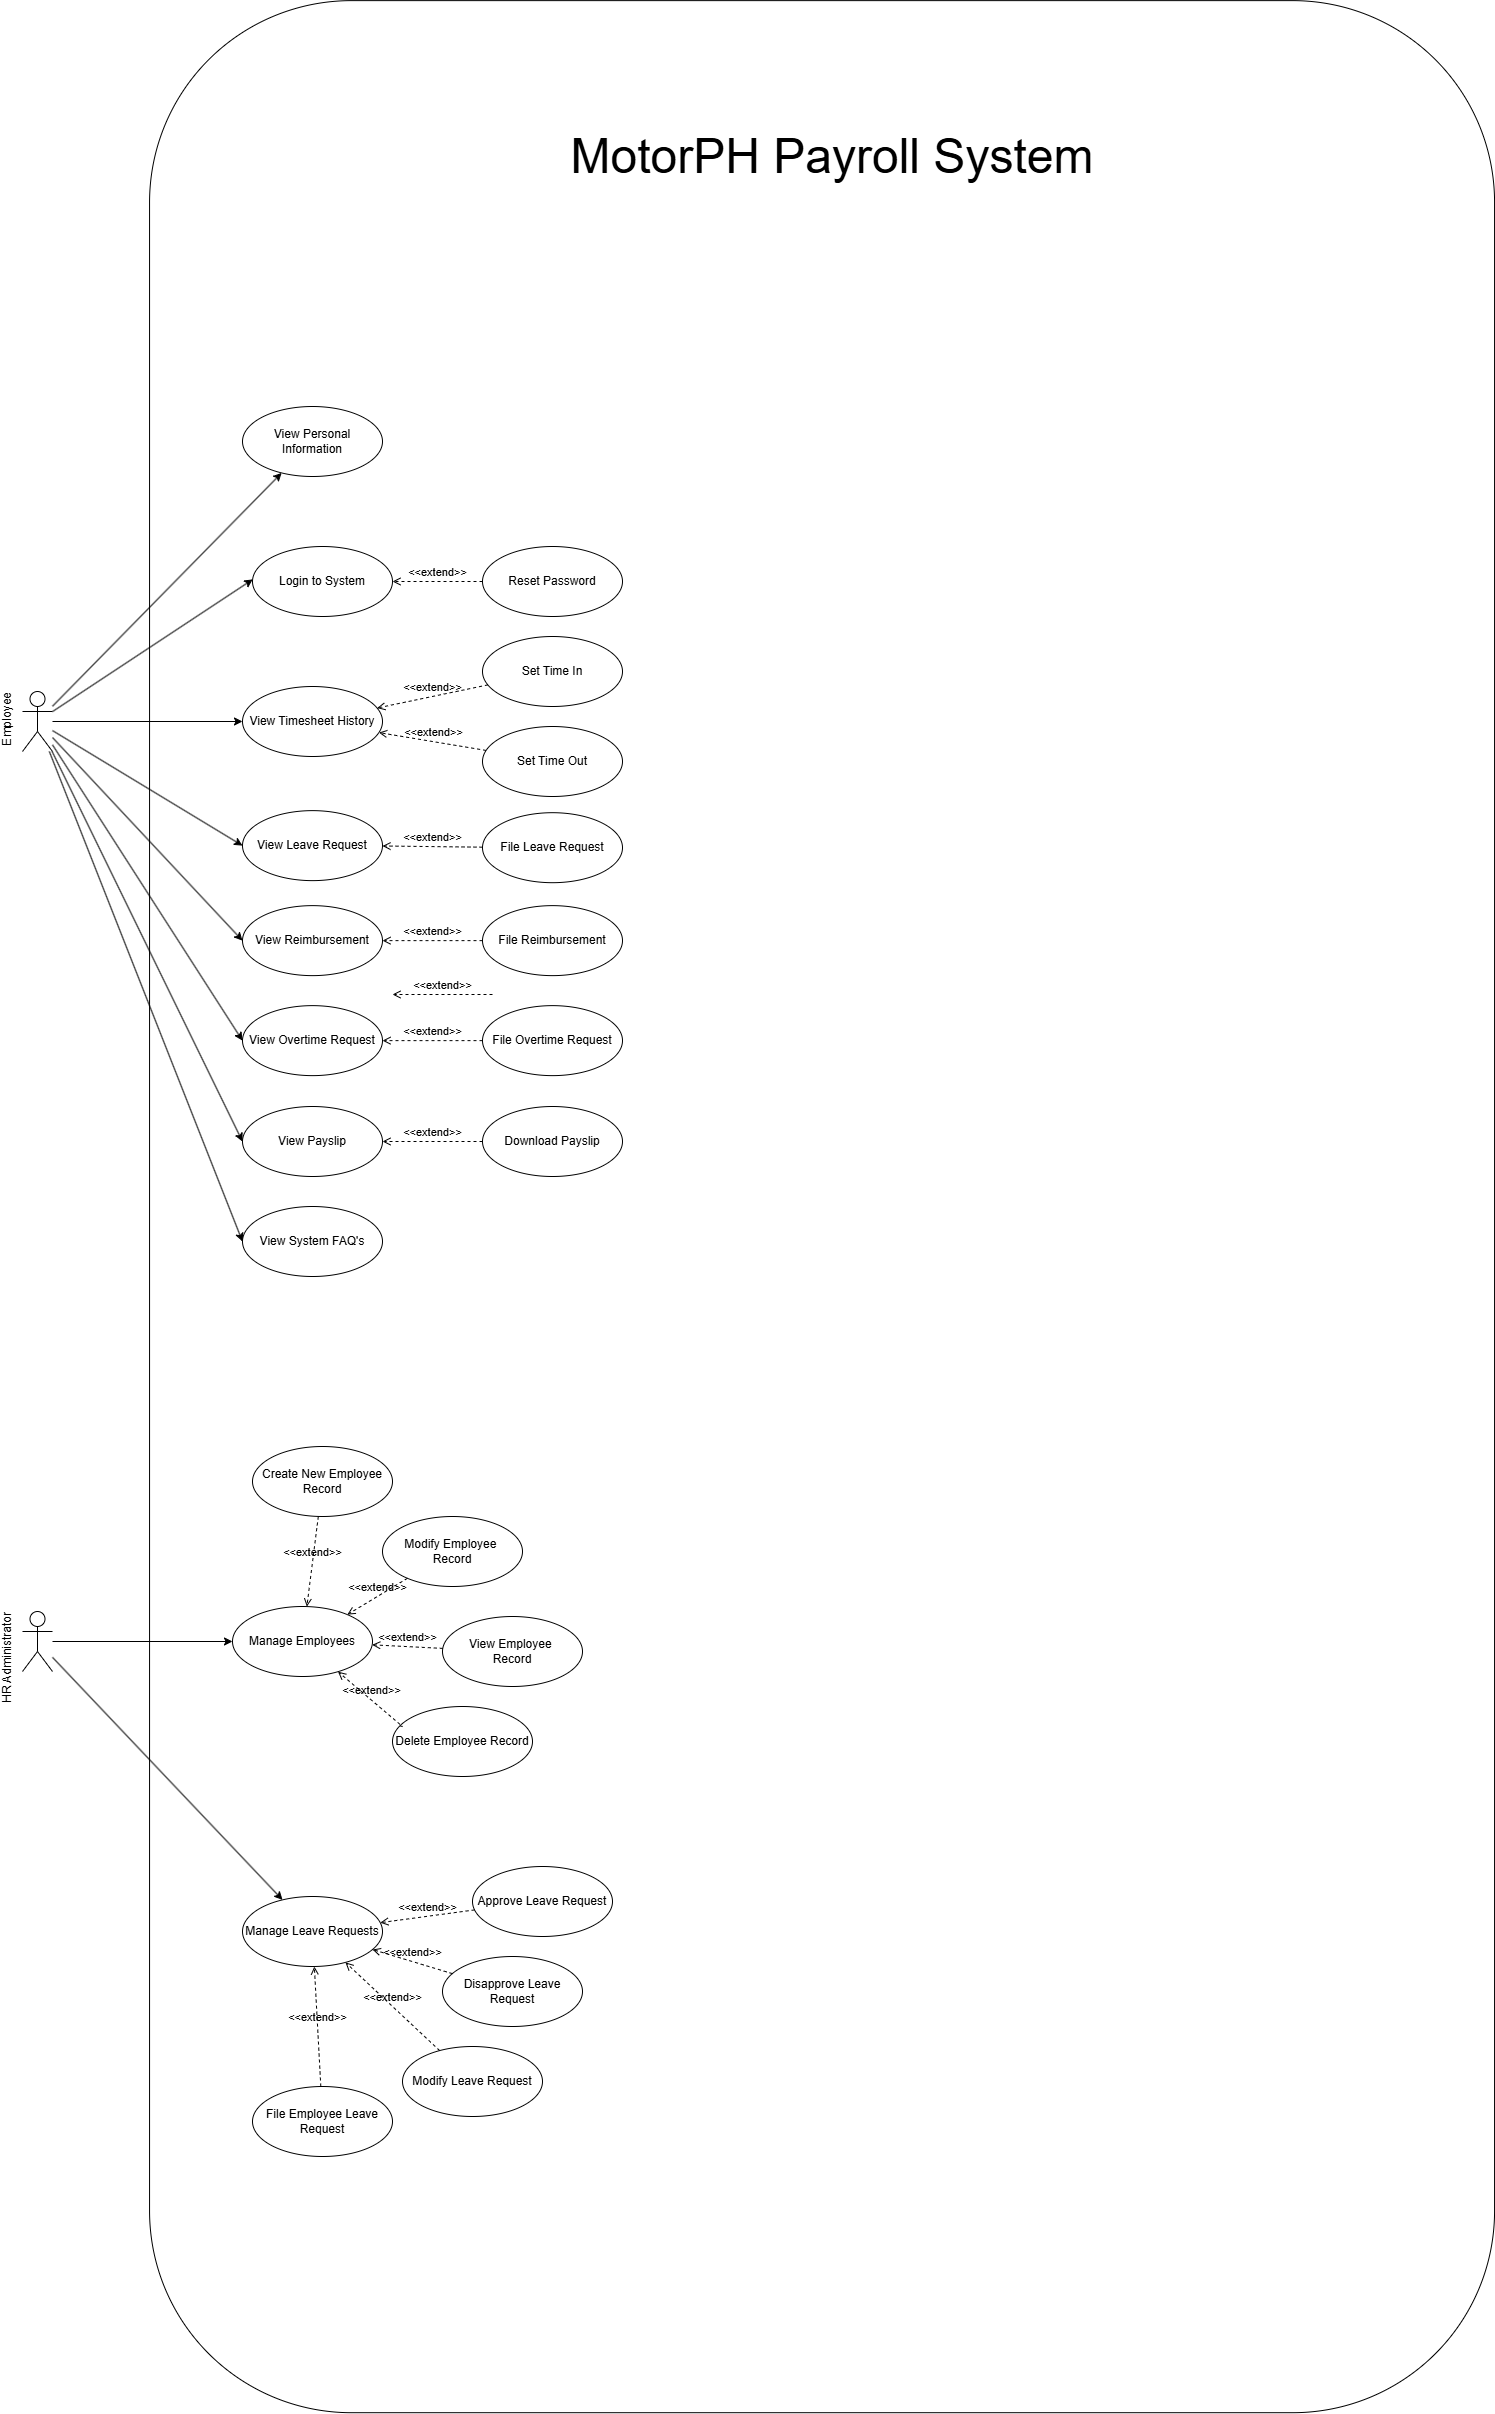

The diagram above was exported from draw.io. Its source (the exported page's mxGraphModel, read from the mxfile embedded in the PNG):
<mxGraphModel dx="2370" dy="2023" grid="1" gridSize="10" guides="1" tooltips="1" connect="1" arrows="1" fold="1" page="1" pageScale="1" pageWidth="850" pageHeight="1100" background="none" math="0" shadow="0">
  <root>
    <mxCell id="0" />
    <mxCell id="1" parent="0" />
    <mxCell id="-JqhecGolyUJ63ReJ_oa-2" value="" style="rounded=1;whiteSpace=wrap;html=1;rotation=-90;movable=1;resizable=1;rotatable=1;deletable=1;editable=1;locked=0;connectable=1;" parent="1" vertex="1">
      <mxGeometry x="-406.48" y="287.66" width="2412.07" height="1345" as="geometry" />
    </mxCell>
    <mxCell id="-JqhecGolyUJ63ReJ_oa-5" style="rounded=0;orthogonalLoop=1;jettySize=auto;html=1;" parent="1" source="-JqhecGolyUJ63ReJ_oa-3" target="-JqhecGolyUJ63ReJ_oa-4" edge="1">
      <mxGeometry relative="1" as="geometry" />
    </mxCell>
    <mxCell id="-JqhecGolyUJ63ReJ_oa-35" style="rounded=0;orthogonalLoop=1;jettySize=auto;html=1;entryX=0.002;entryY=0.47;entryDx=0;entryDy=0;entryPerimeter=0;" parent="1" source="-JqhecGolyUJ63ReJ_oa-3" target="-JqhecGolyUJ63ReJ_oa-8" edge="1">
      <mxGeometry relative="1" as="geometry" />
    </mxCell>
    <mxCell id="-JqhecGolyUJ63ReJ_oa-36" style="rounded=0;orthogonalLoop=1;jettySize=auto;html=1;entryX=0;entryY=0.5;entryDx=0;entryDy=0;" parent="1" source="-JqhecGolyUJ63ReJ_oa-3" target="-JqhecGolyUJ63ReJ_oa-9" edge="1">
      <mxGeometry relative="1" as="geometry" />
    </mxCell>
    <mxCell id="-JqhecGolyUJ63ReJ_oa-37" style="rounded=0;orthogonalLoop=1;jettySize=auto;html=1;entryX=0;entryY=0.5;entryDx=0;entryDy=0;" parent="1" source="-JqhecGolyUJ63ReJ_oa-3" target="-JqhecGolyUJ63ReJ_oa-12" edge="1">
      <mxGeometry relative="1" as="geometry" />
    </mxCell>
    <mxCell id="-JqhecGolyUJ63ReJ_oa-38" style="rounded=0;orthogonalLoop=1;jettySize=auto;html=1;elbow=vertical;entryX=0;entryY=0.5;entryDx=0;entryDy=0;" parent="1" source="-JqhecGolyUJ63ReJ_oa-3" target="-JqhecGolyUJ63ReJ_oa-13" edge="1">
      <mxGeometry relative="1" as="geometry">
        <mxPoint x="30" y="470" as="sourcePoint" />
      </mxGeometry>
    </mxCell>
    <mxCell id="-JqhecGolyUJ63ReJ_oa-4" value="View Personal Information" style="ellipse;whiteSpace=wrap;html=1;" parent="1" vertex="1">
      <mxGeometry x="220" y="160" width="140" height="70" as="geometry" />
    </mxCell>
    <mxCell id="-JqhecGolyUJ63ReJ_oa-8" value="Login to System" style="ellipse;whiteSpace=wrap;html=1;" parent="1" vertex="1">
      <mxGeometry x="230" y="300" width="140" height="70" as="geometry" />
    </mxCell>
    <mxCell id="-JqhecGolyUJ63ReJ_oa-9" value="View Timesheet History" style="ellipse;whiteSpace=wrap;html=1;" parent="1" vertex="1">
      <mxGeometry x="220" y="440" width="140" height="70" as="geometry" />
    </mxCell>
    <mxCell id="-JqhecGolyUJ63ReJ_oa-10" value="File Reimbursement" style="ellipse;whiteSpace=wrap;html=1;" parent="1" vertex="1">
      <mxGeometry x="460" y="659.13" width="140" height="70" as="geometry" />
    </mxCell>
    <mxCell id="-JqhecGolyUJ63ReJ_oa-11" value="File Leave Request" style="ellipse;whiteSpace=wrap;html=1;" parent="1" vertex="1">
      <mxGeometry x="460" y="566.1899999999999" width="140" height="70" as="geometry" />
    </mxCell>
    <mxCell id="-JqhecGolyUJ63ReJ_oa-12" value="View Leave Request" style="ellipse;whiteSpace=wrap;html=1;" parent="1" vertex="1">
      <mxGeometry x="220" y="564.13" width="140" height="70" as="geometry" />
    </mxCell>
    <mxCell id="-JqhecGolyUJ63ReJ_oa-13" value="View Reimbursement" style="ellipse;whiteSpace=wrap;html=1;" parent="1" vertex="1">
      <mxGeometry x="220" y="659.13" width="140" height="70" as="geometry" />
    </mxCell>
    <mxCell id="-JqhecGolyUJ63ReJ_oa-15" value="&amp;lt;&amp;lt;extend&amp;gt;&amp;gt;" style="html=1;verticalAlign=bottom;labelBackgroundColor=none;endArrow=open;endFill=0;dashed=1;rounded=0;" parent="1" source="-JqhecGolyUJ63ReJ_oa-11" target="-JqhecGolyUJ63ReJ_oa-12" edge="1">
      <mxGeometry x="-0.0002" width="160" relative="1" as="geometry">
        <mxPoint x="420" y="529.13" as="sourcePoint" />
        <mxPoint x="580" y="529.13" as="targetPoint" />
        <mxPoint as="offset" />
      </mxGeometry>
    </mxCell>
    <mxCell id="-JqhecGolyUJ63ReJ_oa-16" value="&amp;lt;&amp;lt;extend&amp;gt;&amp;gt;" style="html=1;verticalAlign=bottom;labelBackgroundColor=none;endArrow=open;endFill=0;dashed=1;rounded=0;" parent="1" source="-JqhecGolyUJ63ReJ_oa-10" target="-JqhecGolyUJ63ReJ_oa-13" edge="1">
      <mxGeometry x="-0.0002" width="160" relative="1" as="geometry">
        <mxPoint x="470" y="611.13" as="sourcePoint" />
        <mxPoint x="370" y="610.13" as="targetPoint" />
        <mxPoint as="offset" />
      </mxGeometry>
    </mxCell>
    <mxCell id="-JqhecGolyUJ63ReJ_oa-17" value="Set Time In" style="ellipse;whiteSpace=wrap;html=1;" parent="1" vertex="1">
      <mxGeometry x="460" y="389.99999999999994" width="140" height="70" as="geometry" />
    </mxCell>
    <mxCell id="-JqhecGolyUJ63ReJ_oa-18" value="Set Time Out" style="ellipse;whiteSpace=wrap;html=1;" parent="1" vertex="1">
      <mxGeometry x="460" y="479.99999999999994" width="140" height="70" as="geometry" />
    </mxCell>
    <mxCell id="-JqhecGolyUJ63ReJ_oa-20" value="&amp;lt;&amp;lt;extend&amp;gt;&amp;gt;" style="html=1;verticalAlign=bottom;labelBackgroundColor=none;endArrow=open;endFill=0;dashed=1;rounded=0;" parent="1" source="-JqhecGolyUJ63ReJ_oa-17" target="-JqhecGolyUJ63ReJ_oa-9" edge="1">
      <mxGeometry x="-0.0002" width="160" relative="1" as="geometry">
        <mxPoint x="470" y="562" as="sourcePoint" />
        <mxPoint x="370" y="561" as="targetPoint" />
        <mxPoint as="offset" />
      </mxGeometry>
    </mxCell>
    <mxCell id="-JqhecGolyUJ63ReJ_oa-21" value="&amp;lt;&amp;lt;extend&amp;gt;&amp;gt;" style="html=1;verticalAlign=bottom;labelBackgroundColor=none;endArrow=open;endFill=0;dashed=1;rounded=0;" parent="1" source="-JqhecGolyUJ63ReJ_oa-18" target="-JqhecGolyUJ63ReJ_oa-9" edge="1">
      <mxGeometry x="-0.0002" width="160" relative="1" as="geometry">
        <mxPoint x="484" y="406" as="sourcePoint" />
        <mxPoint x="356" y="454" as="targetPoint" />
        <mxPoint as="offset" />
      </mxGeometry>
    </mxCell>
    <mxCell id="-JqhecGolyUJ63ReJ_oa-22" value="View Overtime Request" style="ellipse;whiteSpace=wrap;html=1;" parent="1" vertex="1">
      <mxGeometry x="220" y="759.13" width="140" height="70" as="geometry" />
    </mxCell>
    <mxCell id="-JqhecGolyUJ63ReJ_oa-23" value="File Overtime Request" style="ellipse;whiteSpace=wrap;html=1;" parent="1" vertex="1">
      <mxGeometry x="460" y="759.13" width="140" height="70" as="geometry" />
    </mxCell>
    <mxCell id="-JqhecGolyUJ63ReJ_oa-25" value="&amp;lt;&amp;lt;extend&amp;gt;&amp;gt;" style="html=1;verticalAlign=bottom;labelBackgroundColor=none;endArrow=open;endFill=0;dashed=1;rounded=0;" parent="1" source="-JqhecGolyUJ63ReJ_oa-23" target="-JqhecGolyUJ63ReJ_oa-22" edge="1">
      <mxGeometry x="-0.0002" width="160" relative="1" as="geometry">
        <mxPoint x="470" y="704.13" as="sourcePoint" />
        <mxPoint x="370" y="704.13" as="targetPoint" />
        <mxPoint as="offset" />
      </mxGeometry>
    </mxCell>
    <mxCell id="-JqhecGolyUJ63ReJ_oa-39" style="rounded=0;orthogonalLoop=1;jettySize=auto;html=1;elbow=vertical;entryX=0;entryY=0.5;entryDx=0;entryDy=0;" parent="1" source="-JqhecGolyUJ63ReJ_oa-3" target="-JqhecGolyUJ63ReJ_oa-22" edge="1">
      <mxGeometry relative="1" as="geometry">
        <mxPoint x="30" y="470" as="sourcePoint" />
      </mxGeometry>
    </mxCell>
    <mxCell id="-JqhecGolyUJ63ReJ_oa-42" value="View Payslip" style="ellipse;whiteSpace=wrap;html=1;" parent="1" vertex="1">
      <mxGeometry x="220" y="860" width="140" height="70" as="geometry" />
    </mxCell>
    <mxCell id="-JqhecGolyUJ63ReJ_oa-44" style="rounded=0;orthogonalLoop=1;jettySize=auto;html=1;elbow=vertical;entryX=0;entryY=0.5;entryDx=0;entryDy=0;" parent="1" source="-JqhecGolyUJ63ReJ_oa-3" target="-JqhecGolyUJ63ReJ_oa-42" edge="1">
      <mxGeometry relative="1" as="geometry">
        <mxPoint x="30" y="470" as="sourcePoint" />
        <mxPoint x="230" y="804" as="targetPoint" />
      </mxGeometry>
    </mxCell>
    <mxCell id="-JqhecGolyUJ63ReJ_oa-3" value="Employee" style="shape=umlActor;verticalLabelPosition=middle;verticalAlign=middle;html=1;outlineConnect=0;labelPosition=left;align=right;horizontal=0;" parent="1" vertex="1">
      <mxGeometry y="445" width="30" height="60" as="geometry" />
    </mxCell>
    <mxCell id="-JqhecGolyUJ63ReJ_oa-45" value="MotorPH Payroll System" style="text;html=1;align=center;verticalAlign=middle;whiteSpace=wrap;rounded=0;fontSize=48;" parent="1" vertex="1">
      <mxGeometry x="300" y="-240" width="1020" height="300" as="geometry" />
    </mxCell>
    <mxCell id="gmFtnnWuy0leDT3SukiW-23" style="edgeStyle=orthogonalEdgeStyle;rounded=0;orthogonalLoop=1;jettySize=auto;html=1;" edge="1" parent="1" source="-JqhecGolyUJ63ReJ_oa-46" target="gmFtnnWuy0leDT3SukiW-11">
      <mxGeometry relative="1" as="geometry" />
    </mxCell>
    <mxCell id="gmFtnnWuy0leDT3SukiW-38" style="rounded=0;orthogonalLoop=1;jettySize=auto;html=1;" edge="1" parent="1" source="-JqhecGolyUJ63ReJ_oa-46" target="gmFtnnWuy0leDT3SukiW-24">
      <mxGeometry relative="1" as="geometry" />
    </mxCell>
    <mxCell id="-JqhecGolyUJ63ReJ_oa-46" value="HR Administrator" style="shape=umlActor;verticalLabelPosition=middle;verticalAlign=middle;html=1;outlineConnect=0;labelPosition=left;align=right;horizontal=0;" parent="1" vertex="1">
      <mxGeometry y="1365" width="30" height="60" as="geometry" />
    </mxCell>
    <mxCell id="gmFtnnWuy0leDT3SukiW-1" value="Download Payslip" style="ellipse;whiteSpace=wrap;html=1;" vertex="1" parent="1">
      <mxGeometry x="460" y="860" width="140" height="70" as="geometry" />
    </mxCell>
    <mxCell id="gmFtnnWuy0leDT3SukiW-2" value="&amp;lt;&amp;lt;extend&amp;gt;&amp;gt;" style="html=1;verticalAlign=bottom;labelBackgroundColor=none;endArrow=open;endFill=0;dashed=1;rounded=0;" edge="1" parent="1" source="gmFtnnWuy0leDT3SukiW-1" target="-JqhecGolyUJ63ReJ_oa-42">
      <mxGeometry x="-0.0002" width="160" relative="1" as="geometry">
        <mxPoint x="470" y="804" as="sourcePoint" />
        <mxPoint x="370" y="804" as="targetPoint" />
        <mxPoint as="offset" />
      </mxGeometry>
    </mxCell>
    <mxCell id="gmFtnnWuy0leDT3SukiW-3" value="View System FAQ's" style="ellipse;whiteSpace=wrap;html=1;" vertex="1" parent="1">
      <mxGeometry x="220" y="960" width="140" height="70" as="geometry" />
    </mxCell>
    <mxCell id="gmFtnnWuy0leDT3SukiW-5" style="rounded=0;orthogonalLoop=1;jettySize=auto;html=1;elbow=vertical;entryX=0;entryY=0.5;entryDx=0;entryDy=0;" edge="1" parent="1" source="-JqhecGolyUJ63ReJ_oa-3" target="gmFtnnWuy0leDT3SukiW-3">
      <mxGeometry relative="1" as="geometry">
        <mxPoint x="40" y="515" as="sourcePoint" />
        <mxPoint x="230" y="905" as="targetPoint" />
      </mxGeometry>
    </mxCell>
    <mxCell id="gmFtnnWuy0leDT3SukiW-6" value="Reset Password" style="ellipse;whiteSpace=wrap;html=1;" vertex="1" parent="1">
      <mxGeometry x="460" y="300" width="140" height="70" as="geometry" />
    </mxCell>
    <mxCell id="gmFtnnWuy0leDT3SukiW-8" value="&amp;lt;&amp;lt;extend&amp;gt;&amp;gt;" style="html=1;verticalAlign=bottom;labelBackgroundColor=none;endArrow=open;endFill=0;dashed=1;rounded=0;" edge="1" parent="1" source="gmFtnnWuy0leDT3SukiW-6" target="-JqhecGolyUJ63ReJ_oa-8">
      <mxGeometry x="-0.0002" width="160" relative="1" as="geometry">
        <mxPoint x="475" y="448" as="sourcePoint" />
        <mxPoint x="365" y="472" as="targetPoint" />
        <mxPoint as="offset" />
      </mxGeometry>
    </mxCell>
    <mxCell id="gmFtnnWuy0leDT3SukiW-11" value="Manage Employees" style="ellipse;whiteSpace=wrap;html=1;" vertex="1" parent="1">
      <mxGeometry x="210" y="1360" width="140" height="70" as="geometry" />
    </mxCell>
    <mxCell id="gmFtnnWuy0leDT3SukiW-12" value="Create New Employee&lt;div&gt;Record&lt;/div&gt;" style="ellipse;whiteSpace=wrap;html=1;" vertex="1" parent="1">
      <mxGeometry x="230" y="1200" width="140" height="70" as="geometry" />
    </mxCell>
    <mxCell id="gmFtnnWuy0leDT3SukiW-13" value="Modify Employee&amp;nbsp;&lt;div&gt;Record&lt;/div&gt;" style="ellipse;whiteSpace=wrap;html=1;" vertex="1" parent="1">
      <mxGeometry x="360" y="1270" width="140" height="70" as="geometry" />
    </mxCell>
    <mxCell id="gmFtnnWuy0leDT3SukiW-14" value="View Employee&amp;nbsp;&lt;div&gt;Record&lt;/div&gt;" style="ellipse;whiteSpace=wrap;html=1;" vertex="1" parent="1">
      <mxGeometry x="420" y="1370" width="140" height="70" as="geometry" />
    </mxCell>
    <mxCell id="gmFtnnWuy0leDT3SukiW-15" value="Delete Employee Record" style="ellipse;whiteSpace=wrap;html=1;" vertex="1" parent="1">
      <mxGeometry x="370" y="1460" width="140" height="70" as="geometry" />
    </mxCell>
    <mxCell id="gmFtnnWuy0leDT3SukiW-17" value="&amp;lt;&amp;lt;extend&amp;gt;&amp;gt;" style="html=1;verticalAlign=bottom;labelBackgroundColor=none;endArrow=open;endFill=0;dashed=1;rounded=0;" edge="1" parent="1">
      <mxGeometry x="-0.0002" width="160" relative="1" as="geometry">
        <mxPoint x="470" y="748" as="sourcePoint" />
        <mxPoint x="370" y="748" as="targetPoint" />
        <mxPoint as="offset" />
      </mxGeometry>
    </mxCell>
    <mxCell id="gmFtnnWuy0leDT3SukiW-19" value="&amp;lt;&amp;lt;extend&amp;gt;&amp;gt;" style="html=1;verticalAlign=bottom;labelBackgroundColor=none;endArrow=open;endFill=0;dashed=1;rounded=0;" edge="1" parent="1" source="gmFtnnWuy0leDT3SukiW-12" target="gmFtnnWuy0leDT3SukiW-11">
      <mxGeometry x="-0.0002" width="160" relative="1" as="geometry">
        <mxPoint x="340" y="1280" as="sourcePoint" />
        <mxPoint x="240" y="1280" as="targetPoint" />
        <mxPoint as="offset" />
      </mxGeometry>
    </mxCell>
    <mxCell id="gmFtnnWuy0leDT3SukiW-20" value="&amp;lt;&amp;lt;extend&amp;gt;&amp;gt;" style="html=1;verticalAlign=bottom;labelBackgroundColor=none;endArrow=open;endFill=0;dashed=1;rounded=0;" edge="1" parent="1" source="gmFtnnWuy0leDT3SukiW-13" target="gmFtnnWuy0leDT3SukiW-11">
      <mxGeometry x="-0.0002" width="160" relative="1" as="geometry">
        <mxPoint x="441" y="1330" as="sourcePoint" />
        <mxPoint x="339" y="1380" as="targetPoint" />
        <mxPoint as="offset" />
      </mxGeometry>
    </mxCell>
    <mxCell id="gmFtnnWuy0leDT3SukiW-21" value="&amp;lt;&amp;lt;extend&amp;gt;&amp;gt;" style="html=1;verticalAlign=bottom;labelBackgroundColor=none;endArrow=open;endFill=0;dashed=1;rounded=0;" edge="1" parent="1" source="gmFtnnWuy0leDT3SukiW-14" target="gmFtnnWuy0leDT3SukiW-11">
      <mxGeometry x="-0.0002" width="160" relative="1" as="geometry">
        <mxPoint x="420" y="1398" as="sourcePoint" />
        <mxPoint x="360" y="1402" as="targetPoint" />
        <mxPoint as="offset" />
      </mxGeometry>
    </mxCell>
    <mxCell id="gmFtnnWuy0leDT3SukiW-22" value="&amp;lt;&amp;lt;extend&amp;gt;&amp;gt;" style="html=1;verticalAlign=bottom;labelBackgroundColor=none;endArrow=open;endFill=0;dashed=1;rounded=0;" edge="1" parent="1" source="gmFtnnWuy0leDT3SukiW-15" target="gmFtnnWuy0leDT3SukiW-11">
      <mxGeometry x="-0.0002" width="160" relative="1" as="geometry">
        <mxPoint x="435" y="1463" as="sourcePoint" />
        <mxPoint x="345" y="1427" as="targetPoint" />
        <mxPoint as="offset" />
        <Array as="points">
          <mxPoint x="380" y="1480" />
        </Array>
      </mxGeometry>
    </mxCell>
    <mxCell id="gmFtnnWuy0leDT3SukiW-24" value="Manage Leave Requests" style="ellipse;whiteSpace=wrap;html=1;" vertex="1" parent="1">
      <mxGeometry x="220" y="1650" width="140" height="70" as="geometry" />
    </mxCell>
    <mxCell id="gmFtnnWuy0leDT3SukiW-34" value="Approve Leave Request" style="ellipse;whiteSpace=wrap;html=1;" vertex="1" parent="1">
      <mxGeometry x="450" y="1620" width="140" height="70" as="geometry" />
    </mxCell>
    <mxCell id="gmFtnnWuy0leDT3SukiW-35" value="Disapprove Leave Request" style="ellipse;whiteSpace=wrap;html=1;" vertex="1" parent="1">
      <mxGeometry x="420" y="1710" width="140" height="70" as="geometry" />
    </mxCell>
    <mxCell id="gmFtnnWuy0leDT3SukiW-36" value="Modify Leave Request" style="ellipse;whiteSpace=wrap;html=1;" vertex="1" parent="1">
      <mxGeometry x="380" y="1800" width="140" height="70" as="geometry" />
    </mxCell>
    <mxCell id="gmFtnnWuy0leDT3SukiW-37" value="File Employee Leave Request" style="ellipse;whiteSpace=wrap;html=1;" vertex="1" parent="1">
      <mxGeometry x="230" y="1840" width="140" height="70" as="geometry" />
    </mxCell>
    <mxCell id="gmFtnnWuy0leDT3SukiW-40" value="&amp;lt;&amp;lt;extend&amp;gt;&amp;gt;" style="html=1;verticalAlign=bottom;labelBackgroundColor=none;endArrow=open;endFill=0;dashed=1;rounded=0;" edge="1" parent="1" source="gmFtnnWuy0leDT3SukiW-34" target="gmFtnnWuy0leDT3SukiW-24">
      <mxGeometry x="-0.0002" width="160" relative="1" as="geometry">
        <mxPoint x="455" y="1545" as="sourcePoint" />
        <mxPoint x="325" y="1435" as="targetPoint" />
        <mxPoint as="offset" />
      </mxGeometry>
    </mxCell>
    <mxCell id="gmFtnnWuy0leDT3SukiW-41" value="&amp;lt;&amp;lt;extend&amp;gt;&amp;gt;" style="html=1;verticalAlign=bottom;labelBackgroundColor=none;endArrow=open;endFill=0;dashed=1;rounded=0;" edge="1" parent="1" source="gmFtnnWuy0leDT3SukiW-35" target="gmFtnnWuy0leDT3SukiW-24">
      <mxGeometry x="-0.0002" width="160" relative="1" as="geometry">
        <mxPoint x="462" y="1674" as="sourcePoint" />
        <mxPoint x="368" y="1686" as="targetPoint" />
        <mxPoint as="offset" />
      </mxGeometry>
    </mxCell>
    <mxCell id="gmFtnnWuy0leDT3SukiW-42" value="&amp;lt;&amp;lt;extend&amp;gt;&amp;gt;" style="html=1;verticalAlign=bottom;labelBackgroundColor=none;endArrow=open;endFill=0;dashed=1;rounded=0;" edge="1" parent="1" source="gmFtnnWuy0leDT3SukiW-36" target="gmFtnnWuy0leDT3SukiW-24">
      <mxGeometry x="-0.0002" width="160" relative="1" as="geometry">
        <mxPoint x="440" y="1737" as="sourcePoint" />
        <mxPoint x="360" y="1713" as="targetPoint" />
        <mxPoint as="offset" />
      </mxGeometry>
    </mxCell>
    <mxCell id="gmFtnnWuy0leDT3SukiW-43" value="&amp;lt;&amp;lt;extend&amp;gt;&amp;gt;" style="html=1;verticalAlign=bottom;labelBackgroundColor=none;endArrow=open;endFill=0;dashed=1;rounded=0;" edge="1" parent="1" source="gmFtnnWuy0leDT3SukiW-37" target="gmFtnnWuy0leDT3SukiW-24">
      <mxGeometry x="-0.0002" width="160" relative="1" as="geometry">
        <mxPoint x="427" y="1814" as="sourcePoint" />
        <mxPoint x="333" y="1726" as="targetPoint" />
        <mxPoint as="offset" />
      </mxGeometry>
    </mxCell>
  </root>
</mxGraphModel>